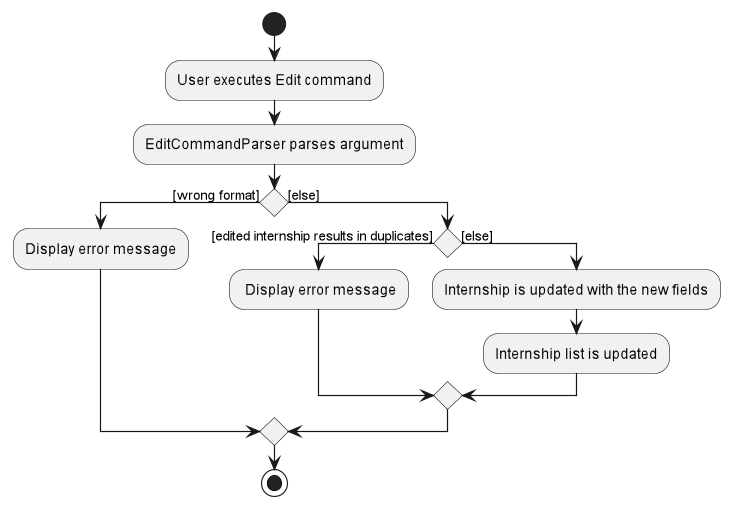

The diagram above was rendered by PlantUML. Its source (embedded in the PNG):
@startuml
scale 1.2
start
:User executes Edit command;
:EditCommandParser parses argument;
if () then ([wrong format])
    :Display error message;
else ([else])
    if () then ([edited internship results in duplicates])
        : Display error message;
    else ([else])
        :Internship is updated with the new fields;
        :Internship list is updated;
    endif
endif
stop
@enduml